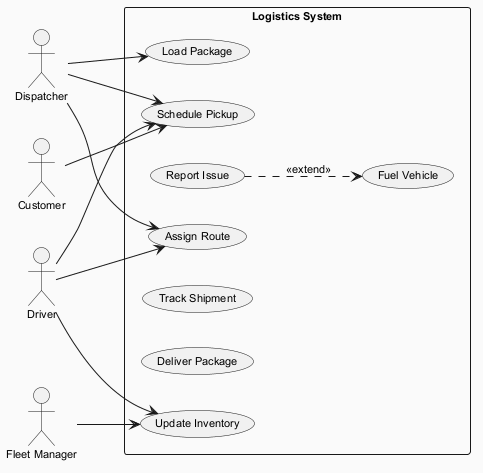

The diagram above was rendered by PlantUML. Its source (embedded in the PNG):
@startuml
skinparam backgroundColor #FAFAFA
skinparam classBackgroundColor #FFF3E0
skinparam classBorderColor #E65100
skinparam defaultFontSize 11
left to right direction
actor "Dispatcher" as Dispatcher
actor "Customer" as Customer
actor "Driver" as Driver
actor "Fleet Manager" as FleetManager
rectangle "Logistics System" {
  usecase "Schedule Pickup" as UC_SchedulePickup
  usecase "Load Package" as UC_LoadPackage
  usecase "Report Issue" as UC_ReportIssue
  usecase "Assign Route" as UC_AssignRoute
  usecase "Track Shipment" as UC_TrackShipment
  usecase "Deliver Package" as UC_DeliverPackage
  usecase "Fuel Vehicle" as UC_FuelVehicle
  usecase "Update Inventory" as UC_UpdateInventory
}
Dispatcher --> UC_AssignRoute
Dispatcher --> UC_SchedulePickup
Dispatcher --> UC_LoadPackage
Customer --> UC_SchedulePickup
Driver --> UC_AssignRoute
Driver --> UC_UpdateInventory
Driver --> UC_SchedulePickup
FleetManager --> UC_UpdateInventory
UC_ReportIssue ..> UC_FuelVehicle : <<extend>>
@enduml